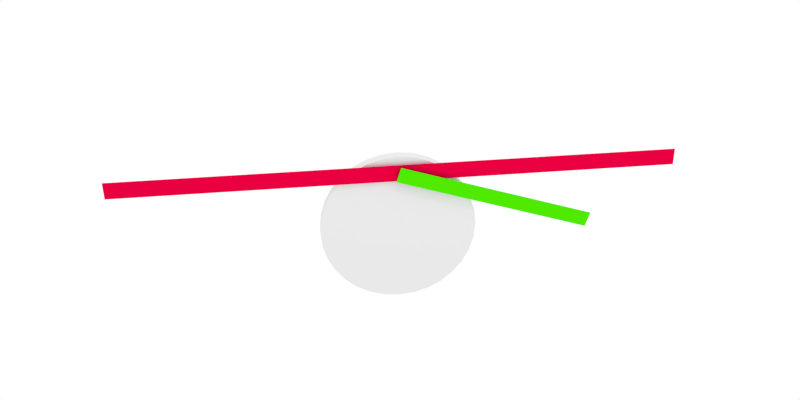 # Source: animation8.blend  (saved by Blender 2.70.0; exported with 4.5.12 LTS)
import bpy
from mathutils import Matrix  # noqa: F401  (used for matrix-valued properties, if any)

bpy.ops.wm.read_factory_settings(use_empty=True)
scene = bpy.context.scene
scene.name = 'Scene'

# ---- collections
col_collection_1 = bpy.data.collections.new('Collection 1'); scene.collection.children.link(col_collection_1)

# ---- materials (node trees are filled in below, after node groups)
mat_material_001 = bpy.data.materials.new('Material.001')
mat_material_001.alpha_threshold = 0.0
mat_material_001.use_transparent_shadow = False
mat_material_001.diffuse_color = (0.8, 0.0, 0.05038, 1.0)
mat_material_001.roughness = 0.5
mat_material_001.line_color = (0.0, 0.0, 0.0, 1.0)
mat_material_002 = bpy.data.materials.new('Material.002')
mat_material_002.alpha_threshold = 0.0
mat_material_002.use_transparent_shadow = False
mat_material_002.diffuse_color = (0.07566, 0.8, 0.0, 1.0)
mat_material_002.roughness = 0.5
mat_material_002.line_color = (0.0, 0.0, 0.0, 1.0)

# ---- material node trees

# ---- world
world_world = bpy.data.worlds.new('World'); scene.world = world_world
world_world.color = (1.0, 1.0, 1.0)
world_world.use_sun_shadow = False
world_world.sun_shadow_jitter_overblur = 0.0
world_world.cycles.sampling_method = 'MANUAL'
world_world.cycles.sample_map_resolution = 256

# ---- cameras
cam_camera = bpy.data.cameras.new('Camera')
cam_camera.clip_end = 100.0
cam_camera.lens = 35.0
cam_camera.sensor_width = 32.0
cam_camera.sensor_height = 18.0
cam_camera.ortho_scale = 7.314
cam_camera.dof.focus_distance = 0.0
cam_camera.dof.aperture_fstop = 128.0

# ---- lights
light_lamp = bpy.data.lights.new('Lamp', 'POINT')
light_lamp.transmission_factor = 0.0
light_lamp.cutoff_distance = 30.0
light_lamp.energy = 100.0
light_lamp.shadow_buffer_clip_start = 1.001
light_lamp.shadow_soft_size = 0.1
light_lamp.shadow_maximum_resolution = 0.006
light_lamp.use_absolute_resolution = True
light_lamp.cycles.use_multiple_importance_sampling = False

# ---- meshes
me_plane = bpy.data.meshes.new('Plane')
me_plane.from_pydata([(-0.05, -3.551, 0.1072), (-0.05, -3.551, -0.1072), (-0.05, 3.551, 0.1072), (-0.05, 3.551, -0.1072), (-0.05, 0.0, 0.1072), (-0.05, -3.551, 0.0), (-0.05, 0.0, -0.1072), (-0.05, 3.551, 0.0), (-0.05, 0.0, 0.0)], [], [(8, 6, 3, 7), (4, 8, 7, 2), (0, 5, 8, 4), (5, 1, 6, 8)])
me_plane.materials.append(mat_material_001)
me_plane.use_remesh_preserve_volume = False
me_plane.use_remesh_preserve_attributes = False
me_plane.use_mirror_vertex_groups = False
me_plane.update()
me_plane_003 = bpy.data.meshes.new('Plane.003')
me_plane_003.from_pydata([(8.294e-08, 3.725e-05, 0.0994), (-8.294e-08, -3.725e-05, -0.0994), (8.294e-08, 2.591, 0.09842), (-8.294e-08, 2.591, -0.1004), (5.604e-17, 2.591, -0.0009713)], [], [(0, 2, 4, 3, 1)])
me_plane_003.materials.append(mat_material_002)
me_plane_003.use_remesh_preserve_volume = False
me_plane_003.use_remesh_preserve_attributes = False
me_plane_003.use_mirror_vertex_groups = False
me_plane_003.update()
me_cylinder = bpy.data.meshes.new('Cylinder')
me_cylinder.from_pydata([(0.0, 1.0, -1.0), (0.0, 1.0, 1.0), (0.1951, 0.9808, -1.0), (0.1951, 0.9808, 1.0), (0.3827, 0.9239, -1.0), (0.3827, 0.9239, 1.0), (0.5556, 0.8315, -1.0), (0.5556, 0.8315, 1.0), (0.7071, 0.7071, -1.0), (0.7071, 0.7071, 1.0), (0.8315, 0.5556, -1.0), (0.8315, 0.5556, 1.0), (0.9239, 0.3827, -1.0), (0.9239, 0.3827, 1.0), (0.9808, 0.1951, -1.0), (0.9808, 0.1951, 1.0), (1.0, 7.55e-08, -1.0), (1.0, 7.55e-08, 1.0), (0.9808, -0.1951, -1.0), (0.9808, -0.1951, 1.0), (0.9239, -0.3827, -1.0), (0.9239, -0.3827, 1.0), (0.8315, -0.5556, -1.0), (0.8315, -0.5556, 1.0), (0.7071, -0.7071, -1.0), (0.7071, -0.7071, 1.0), (0.5556, -0.8315, -1.0), (0.5556, -0.8315, 1.0), (0.3827, -0.9239, -1.0), (0.3827, -0.9239, 1.0), (0.1951, -0.9808, -1.0), (0.1951, -0.9808, 1.0), (-3.258e-07, -1.0, -1.0), (-3.258e-07, -1.0, 1.0), (-0.1951, -0.9808, -1.0), (-0.1951, -0.9808, 1.0), (-0.3827, -0.9239, -1.0), (-0.3827, -0.9239, 1.0), (-0.5556, -0.8315, -1.0), (-0.5556, -0.8315, 1.0), (-0.7071, -0.7071, -1.0), (-0.7071, -0.7071, 1.0), (-0.8315, -0.5556, -1.0), (-0.8315, -0.5556, 1.0), (-0.9239, -0.3827, -1.0), (-0.9239, -0.3827, 1.0), (-0.9808, -0.1951, -1.0), (-0.9808, -0.1951, 1.0), (-1.0, 9.656e-07, -1.0), (-1.0, 9.656e-07, 1.0), (-0.9808, 0.1951, -1.0), (-0.9808, 0.1951, 1.0), (-0.9239, 0.3827, -1.0), (-0.9239, 0.3827, 1.0), (-0.8315, 0.5556, -1.0), (-0.8315, 0.5556, 1.0), (-0.7071, 0.7071, -1.0), (-0.7071, 0.7071, 1.0), (-0.5556, 0.8315, -1.0), (-0.5556, 0.8315, 1.0), (-0.3827, 0.9239, -1.0), (-0.3827, 0.9239, 1.0), (-0.1951, 0.9808, -1.0), (-0.1951, 0.9808, 1.0)], [], [(0, 1, 3, 2), (2, 3, 5, 4), (4, 5, 7, 6), (6, 7, 9, 8), (8, 9, 11, 10), (10, 11, 13, 12), (12, 13, 15, 14), (14, 15, 17, 16), (16, 17, 19, 18), (18, 19, 21, 20), (20, 21, 23, 22), (22, 23, 25, 24), (24, 25, 27, 26), (26, 27, 29, 28), (28, 29, 31, 30), (30, 31, 33, 32), (32, 33, 35, 34), (34, 35, 37, 36), (36, 37, 39, 38), (38, 39, 41, 40), (40, 41, 43, 42), (42, 43, 45, 44), (44, 45, 47, 46), (46, 47, 49, 48), (48, 49, 51, 50), (50, 51, 53, 52), (52, 53, 55, 54), (54, 55, 57, 56), (56, 57, 59, 58), (58, 59, 61, 60), (3, 1, 63, 61, 59, 57, 55, 53, 51, 49, 47, 45, 43, 41, 39, 37, 35, 33, 31, 29, 27, 25, 23, 21, 19, 17, 15, 13, 11, 9, 7, 5), (62, 63, 1, 0), (60, 61, 63, 62), (0, 2, 4, 6, 8, 10, 12, 14, 16, 18, 20, 22, 24, 26, 28, 30, 32, 34, 36, 38, 40, 42, 44, 46, 48, 50, 52, 54, 56, 58, 60, 62)])
me_cylinder.materials.append(None)
me_cylinder.use_remesh_preserve_volume = False
me_cylinder.use_remesh_preserve_attributes = False
me_cylinder.use_mirror_vertex_groups = False
me_cylinder.update()

# ---- objects
ob_raddrehung = bpy.data.objects.new('Raddrehung', None)
ob_kuppelstange = bpy.data.objects.new('Kuppelstange', me_plane)
ob_treibstange = bpy.data.objects.new('Treibstange', me_plane_003)
ob_cylinder = bpy.data.objects.new('Cylinder', me_cylinder)
ob_lamp = bpy.data.objects.new('Lamp', light_lamp)
ob_camera = bpy.data.objects.new('Camera', cam_camera)

# ---- transforms, parenting, visibility, modifiers, constraints
ob_raddrehung.location = (0.0, 0.0, 0.0)
ob_raddrehung.empty_image_offset = (0.0, 0.0)
ob_raddrehung.lineart.crease_threshold = 0.0
ob_kuppelstange.parent = ob_raddrehung
ob_kuppelstange.location = (1.1, 0.0, 0.8)
ob_kuppelstange.lineart.crease_threshold = 0.0
_c = ob_kuppelstange.constraints.new('LIMIT_ROTATION'); _c.name = 'Limit Rotation'
_c.use_limit_x = True
_c.use_legacy_behavior = True
ob_treibstange.location = (1.1, 2.464, 0.0)
ob_treibstange.lineart.crease_threshold = 0.0
_c = ob_treibstange.constraints.new('LIMIT_DISTANCE'); _c.name = 'Limit Distance'
_c.active = False
_c.target = ob_kuppelstange
_c.distance = 2.592
_c.limit_mode = 'LIMITDIST_ONSURFACE'
_c.use_transform_limit = True
_c = ob_treibstange.constraints.new('LIMIT_LOCATION'); _c.name = 'Limit Location'
_c.active = False
_c.use_min_z = True
_c.use_max_z = True
_c = ob_treibstange.constraints.new('TRACK_TO'); _c.name = 'Track To'
_c.target = ob_kuppelstange
_c.track_axis = 'TRACK_Y'
_c.up_axis = 'UP_Z'
ob_cylinder.location = (0.9286, 0.0, 0.0)
ob_cylinder.rotation_euler = (-0.0, 1.571, 0.0)
ob_cylinder.scale = (1.0, 1.0, 0.07145)
ob_cylinder.lineart.crease_threshold = 0.0
ob_lamp.location = (4.076, 1.005, 5.904)
ob_lamp.rotation_euler = (0.6503, 0.05522, 1.866)
ob_lamp.lock_rotations_4d = False
ob_lamp.empty_display_type = 'ARROWS'
ob_lamp.color = (0.0, 0.0, 0.0, 0.0)
ob_lamp.lineart.crease_threshold = 0.0
ob_camera.location = (10.82, -1.136, 5.326)
ob_camera.rotation_euler = (1.109, 0.01082, 1.448)
ob_camera.lock_rotations_4d = False
ob_camera.empty_display_type = 'ARROWS'
ob_camera.color = (0.0, 0.0, 0.0, 0.0)
ob_camera.display_type = 'WIRE'
ob_camera.lineart.crease_threshold = 0.0

# ---- collection membership
col_collection_1.objects.link(ob_raddrehung)
col_collection_1.objects.link(ob_kuppelstange)
col_collection_1.objects.link(ob_treibstange)
col_collection_1.objects.link(ob_cylinder)
col_collection_1.objects.link(ob_lamp)
col_collection_1.objects.link(ob_camera)

# ---- scene / render settings (as saved in the file)
scene.camera = ob_camera
scene.frame_start = 0; scene.frame_end = 100; scene.frame_set(0)
scene.render.engine = 'BLENDER_EEVEE_NEXT'
scene.render.resolution_x = 400
scene.render.resolution_y = 200
scene.render.dither_intensity = 0.0
scene.cycles.use_denoising = False
scene.cycles.samples = 10
scene.cycles.sampling_pattern = 'TABULATED_SOBOL'
scene.cycles.light_sampling_threshold = 0.0
scene.cycles.use_adaptive_sampling = False
scene.cycles.use_light_tree = False
scene.cycles.blur_glossy = 0.0
scene.cycles.volume_bounces = 1
scene.cycles.pixel_filter_type = 'GAUSSIAN'
scene.cycles.sample_clamp_indirect = 0.0
scene.view_settings.view_transform = 'Standard'
bpy.context.view_layer.update()
